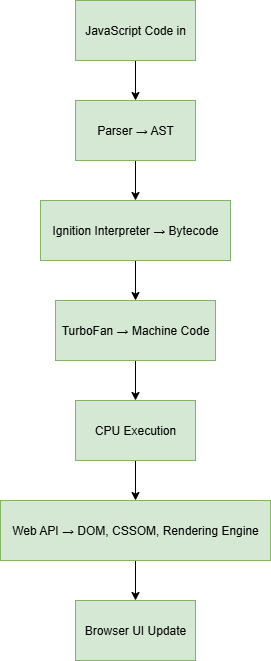

The diagram above was exported from draw.io. Its source (the exported page's mxGraphModel, read from the mxfile embedded in the PNG):
<mxGraphModel dx="786" dy="451" grid="1" gridSize="10" guides="1" tooltips="1" connect="1" arrows="1" fold="1" page="1" pageScale="1" pageWidth="827" pageHeight="1169" math="0" shadow="0">
  <root>
    <mxCell id="0" />
    <mxCell id="1" parent="0" />
    <mxCell id="dtTV1dJXDmS3jSlieMwH-3" value="" style="edgeStyle=orthogonalEdgeStyle;rounded=0;orthogonalLoop=1;jettySize=auto;html=1;" edge="1" parent="1" source="dtTV1dJXDmS3jSlieMwH-1" target="dtTV1dJXDmS3jSlieMwH-2">
      <mxGeometry relative="1" as="geometry" />
    </mxCell>
    <mxCell id="dtTV1dJXDmS3jSlieMwH-1" value="JavaScript Code in &lt;script&gt;" style="rounded=0;whiteSpace=wrap;html=1;fillColor=#d5e8d4;strokeColor=#82b366;" vertex="1" parent="1">
      <mxGeometry x="340" y="30" width="120" height="60" as="geometry" />
    </mxCell>
    <mxCell id="dtTV1dJXDmS3jSlieMwH-5" value="" style="edgeStyle=orthogonalEdgeStyle;rounded=0;orthogonalLoop=1;jettySize=auto;html=1;" edge="1" parent="1" source="dtTV1dJXDmS3jSlieMwH-2" target="dtTV1dJXDmS3jSlieMwH-4">
      <mxGeometry relative="1" as="geometry" />
    </mxCell>
    <mxCell id="dtTV1dJXDmS3jSlieMwH-2" value="Parser → AST" style="whiteSpace=wrap;html=1;fillColor=#d5e8d4;strokeColor=#82b366;rounded=0;" vertex="1" parent="1">
      <mxGeometry x="340" y="130" width="120" height="60" as="geometry" />
    </mxCell>
    <mxCell id="dtTV1dJXDmS3jSlieMwH-7" value="" style="edgeStyle=orthogonalEdgeStyle;rounded=0;orthogonalLoop=1;jettySize=auto;html=1;" edge="1" parent="1" source="dtTV1dJXDmS3jSlieMwH-4" target="dtTV1dJXDmS3jSlieMwH-6">
      <mxGeometry relative="1" as="geometry" />
    </mxCell>
    <mxCell id="dtTV1dJXDmS3jSlieMwH-4" value="Ignition Interpreter → Bytecode" style="whiteSpace=wrap;html=1;fillColor=#d5e8d4;strokeColor=#82b366;rounded=0;" vertex="1" parent="1">
      <mxGeometry x="305" y="230" width="190" height="60" as="geometry" />
    </mxCell>
    <mxCell id="dtTV1dJXDmS3jSlieMwH-9" value="" style="edgeStyle=orthogonalEdgeStyle;rounded=0;orthogonalLoop=1;jettySize=auto;html=1;" edge="1" parent="1" source="dtTV1dJXDmS3jSlieMwH-6" target="dtTV1dJXDmS3jSlieMwH-8">
      <mxGeometry relative="1" as="geometry" />
    </mxCell>
    <mxCell id="dtTV1dJXDmS3jSlieMwH-6" value="TurboFan → Machine Code" style="whiteSpace=wrap;html=1;fillColor=#d5e8d4;strokeColor=#82b366;rounded=0;" vertex="1" parent="1">
      <mxGeometry x="320" y="330" width="160" height="60" as="geometry" />
    </mxCell>
    <mxCell id="dtTV1dJXDmS3jSlieMwH-11" value="" style="edgeStyle=orthogonalEdgeStyle;rounded=0;orthogonalLoop=1;jettySize=auto;html=1;" edge="1" parent="1" source="dtTV1dJXDmS3jSlieMwH-8" target="dtTV1dJXDmS3jSlieMwH-10">
      <mxGeometry relative="1" as="geometry" />
    </mxCell>
    <mxCell id="dtTV1dJXDmS3jSlieMwH-8" value="CPU Execution" style="whiteSpace=wrap;html=1;fillColor=#d5e8d4;strokeColor=#82b366;rounded=0;" vertex="1" parent="1">
      <mxGeometry x="340" y="430" width="120" height="60" as="geometry" />
    </mxCell>
    <mxCell id="dtTV1dJXDmS3jSlieMwH-13" value="" style="edgeStyle=orthogonalEdgeStyle;rounded=0;orthogonalLoop=1;jettySize=auto;html=1;" edge="1" parent="1" source="dtTV1dJXDmS3jSlieMwH-10" target="dtTV1dJXDmS3jSlieMwH-12">
      <mxGeometry relative="1" as="geometry" />
    </mxCell>
    <mxCell id="dtTV1dJXDmS3jSlieMwH-10" value="Web API → DOM, CSSOM, Rendering Engine" style="whiteSpace=wrap;html=1;fillColor=#d5e8d4;strokeColor=#82b366;rounded=0;" vertex="1" parent="1">
      <mxGeometry x="265" y="530" width="270" height="60" as="geometry" />
    </mxCell>
    <mxCell id="dtTV1dJXDmS3jSlieMwH-12" value="Browser UI Update" style="whiteSpace=wrap;html=1;fillColor=#d5e8d4;strokeColor=#82b366;rounded=0;" vertex="1" parent="1">
      <mxGeometry x="340" y="630" width="120" height="60" as="geometry" />
    </mxCell>
  </root>
</mxGraphModel>